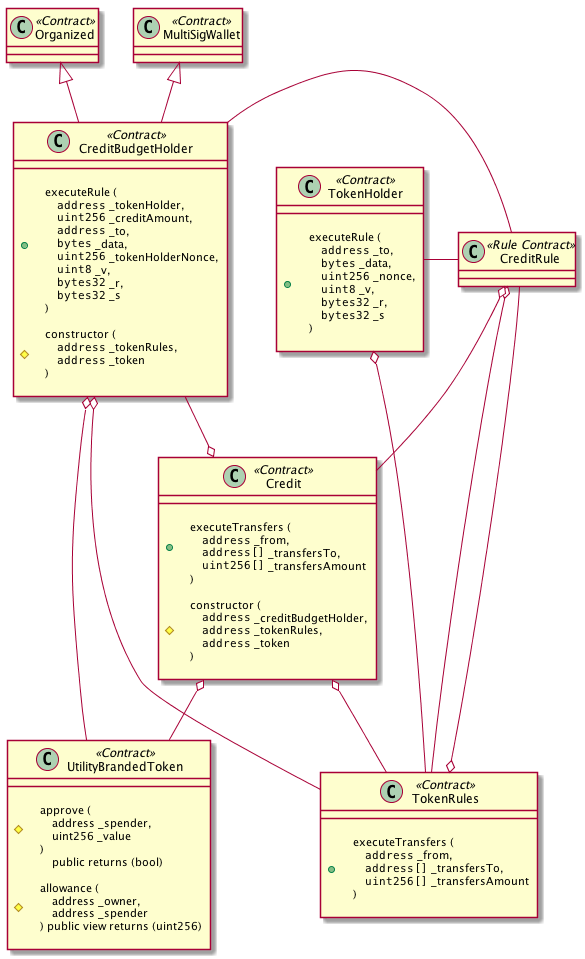

The diagram above was rendered by PlantUML. Its source (embedded in the PNG):
@startuml credit-class-diagram

class CreditBudgetHolder <<Contract>> {
    +\n    executeRule ( \n        ""address"" _tokenHolder, \n        ""uint256"" _creditAmount, \n        ""address"" _to, \n        ""bytes"" _data, \n        ""uint256"" _tokenHolderNonce, \n        ""uint8"" _v, \n        ""bytes32"" _r, \n        ""bytes32"" _s \n    )
    #\n    constructor ( \n        ""address"" _tokenRules, \n        ""address"" _token \n    ) \n
}

class TokenHolder <<Contract>> {
    +\n    executeRule ( \n        ""address"" _to, \n        ""bytes"" _data, \n        ""uint256"" _nonce, \n        ""uint8"" _v, \n        ""bytes32"" _r, \n        ""bytes32"" _s \n    ) \n
}

class Credit <<Contract>> {
    +\n    executeTransfers ( \n        ""address"" _from, \n        ""address[]"" _transfersTo, \n        ""uint256[]"" _transfersAmount \n    )
    #\n    constructor ( \n        ""address"" _creditBudgetHolder, \n        ""address"" _tokenRules, \n        ""address"" _token \n    ) \n
}

class UtilityBrandedToken <<Contract>> {
    #\n    approve ( \n        address _spender, \n        uint256 _value \n    ) \n        public returns (bool)
    #\n    allowance ( \n        address _owner, \n        address _spender \n    ) public view returns (uint256) \n
}

class CreditRule <<Rule Contract>>

class TokenRules <<Contract>> {
    +\n    executeTransfers ( \n        ""address"" _from, \n        ""address[]"" _transfersTo, \n        ""uint256[]"" _transfersAmount \n    ) \n
}

class Organized <<Contract>>

class MultiSigWallet <<Contract>>

together {
    class Organized
    class MultiSigWallet
    class CreditBudgetHolder
}

together {
    class Credit
    class CreditRule
}

Organized <|-- CreditBudgetHolder
MultiSigWallet <|-- CreditBudgetHolder

CreditBudgetHolder o-- TokenRules
CreditBudgetHolder o-- UtilityBrandedToken
TokenHolder o-- TokenRules
CreditRule o-- TokenRules
CreditRule o-- Credit
Credit o-- CreditBudgetHolder
Credit o-- TokenRules
TokenRules o-- CreditRule
Credit o-- UtilityBrandedToken

CreditBudgetHolder - CreditRule
TokenHolder - CreditRule

@enduml